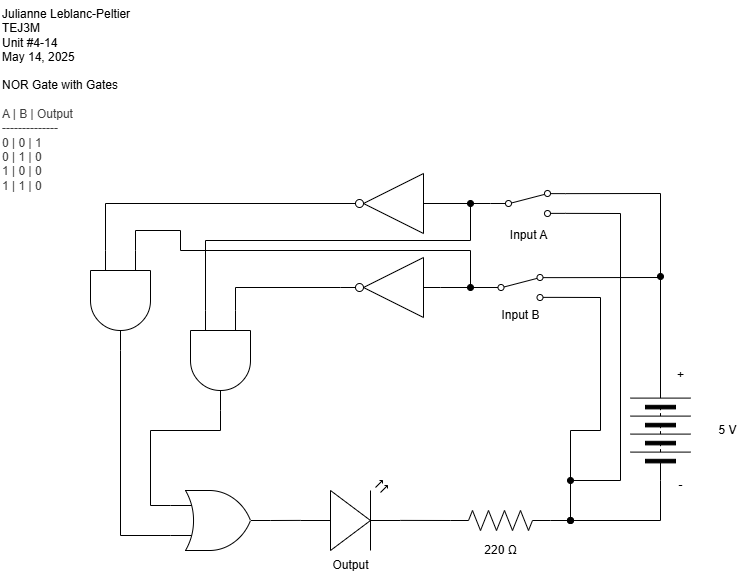

The diagram above was exported from draw.io. Its source (the exported page's mxGraphModel, read from the mxfile embedded in the PNG):
<mxGraphModel dx="936" dy="589" grid="1" gridSize="10" guides="1" tooltips="1" connect="1" arrows="1" fold="1" page="1" pageScale="1" pageWidth="827" pageHeight="1169" math="0" shadow="0">
  <root>
    <mxCell id="0" />
    <mxCell id="1" parent="0" />
    <mxCell id="2" style="edgeStyle=none;html=1;rounded=0;curved=0;endArrow=none;endFill=0;startArrow=oval;startFill=1;entryX=1;entryY=0.88;entryDx=0;entryDy=0;" edge="1" parent="1" target="14">
      <mxGeometry relative="1" as="geometry">
        <mxPoint x="590" y="350" as="targetPoint" />
        <mxPoint x="580" y="530" as="sourcePoint" />
        <Array as="points">
          <mxPoint x="580" y="440" />
          <mxPoint x="610" y="440" />
          <mxPoint x="610" y="307" />
        </Array>
      </mxGeometry>
    </mxCell>
    <mxCell id="3" style="edgeStyle=none;html=1;exitX=1;exitY=0.5;exitDx=0;exitDy=0;endArrow=oval;endFill=1;" edge="1" parent="1">
      <mxGeometry relative="1" as="geometry">
        <mxPoint x="670" y="286" as="targetPoint" />
        <mxPoint x="670" y="396" as="sourcePoint" />
      </mxGeometry>
    </mxCell>
    <mxCell id="4" value="" style="pointerEvents=1;verticalLabelPosition=bottom;shadow=0;dashed=0;align=center;html=1;verticalAlign=top;shape=mxgraph.electrical.miscellaneous.batteryStack;rotation=-90;" vertex="1" parent="1">
      <mxGeometry x="620" y="410" width="100" height="60" as="geometry" />
    </mxCell>
    <mxCell id="5" value="" style="verticalLabelPosition=bottom;shadow=0;dashed=0;align=center;html=1;verticalAlign=top;shape=mxgraph.electrical.opto_electronics.led_2;pointerEvents=1;rotation=0;" vertex="1" parent="1">
      <mxGeometry x="310" y="490" width="100" height="70" as="geometry" />
    </mxCell>
    <mxCell id="6" value="Output" style="text;html=1;align=center;verticalAlign=middle;resizable=0;points=[];autosize=1;strokeColor=none;fillColor=none;" vertex="1" parent="1">
      <mxGeometry x="330" y="560" width="60" height="30" as="geometry" />
    </mxCell>
    <mxCell id="7" value="5 V" style="text;html=1;align=center;verticalAlign=middle;resizable=0;points=[];autosize=1;strokeColor=none;fillColor=none;" vertex="1" parent="1">
      <mxGeometry x="717" y="425" width="40" height="30" as="geometry" />
    </mxCell>
    <mxCell id="8" value="+" style="text;html=1;align=center;verticalAlign=middle;resizable=0;points=[];autosize=1;strokeColor=none;fillColor=none;" vertex="1" parent="1">
      <mxGeometry x="675" y="370" width="30" height="30" as="geometry" />
    </mxCell>
    <mxCell id="9" style="edgeStyle=none;html=1;exitX=0;exitY=0.5;exitDx=0;exitDy=0;rounded=0;curved=0;endArrow=none;endFill=0;" edge="1" parent="1" source="4">
      <mxGeometry relative="1" as="geometry">
        <mxPoint x="580" y="530" as="targetPoint" />
        <Array as="points">
          <mxPoint x="670" y="530" />
        </Array>
      </mxGeometry>
    </mxCell>
    <mxCell id="10" value="-" style="text;html=1;align=center;verticalAlign=middle;resizable=0;points=[];autosize=1;strokeColor=none;fillColor=none;" vertex="1" parent="1">
      <mxGeometry x="675" y="480" width="30" height="30" as="geometry" />
    </mxCell>
    <mxCell id="11" value="Julianne Leblanc-Peltier&lt;div&gt;TEJ3M&lt;/div&gt;&lt;div&gt;Unit #4-14&lt;/div&gt;&lt;div&gt;May 14, 2025&lt;/div&gt;" style="text;html=1;align=left;verticalAlign=middle;resizable=0;points=[];autosize=1;strokeColor=none;fillColor=none;" vertex="1" parent="1">
      <mxGeometry x="10" y="10" width="150" height="70" as="geometry" />
    </mxCell>
    <mxCell id="12" value="Input B" style="text;html=1;align=center;verticalAlign=middle;resizable=0;points=[];autosize=1;strokeColor=none;fillColor=none;" vertex="1" parent="1">
      <mxGeometry x="500" y="310" width="60" height="30" as="geometry" />
    </mxCell>
    <mxCell id="13" style="edgeStyle=none;html=1;endArrow=none;endFill=0;exitX=1;exitY=0.12;exitDx=0;exitDy=0;" edge="1" parent="1" source="14">
      <mxGeometry relative="1" as="geometry">
        <mxPoint x="670" y="287" as="targetPoint" />
        <mxPoint x="600" y="330" as="sourcePoint" />
      </mxGeometry>
    </mxCell>
    <mxCell id="14" value="" style="html=1;shape=mxgraph.electrical.electro-mechanical.twoWaySwitch;aspect=fixed;elSwitchState=2;flipV=0;" vertex="1" parent="1">
      <mxGeometry x="492.5" y="284" width="75" height="26" as="geometry" />
    </mxCell>
    <mxCell id="15" value="&lt;span style=&quot;color: rgb(0, 0, 0);&quot;&gt;NOR Gate with Gates&lt;/span&gt;&lt;div&gt;&lt;font color=&quot;#000000&quot;&gt;&lt;br&gt;&lt;/font&gt;&lt;div style=&quot;color: rgb(63, 63, 63); scrollbar-color: rgb(226, 226, 226) rgb(251, 251, 251);&quot;&gt;&lt;span style=&quot;scrollbar-color: rgb(226, 226, 226) rgb(251, 251, 251); background-color: transparent; color: rgb(63, 63, 63);&quot;&gt;A | B | Output&lt;/span&gt;&lt;div style=&quot;color: rgb(63, 63, 63); scrollbar-color: rgb(226, 226, 226) rgb(251, 251, 251);&quot;&gt;--------------&lt;/div&gt;&lt;div style=&quot;color: rgb(63, 63, 63); scrollbar-color: rgb(226, 226, 226) rgb(251, 251, 251);&quot;&gt;0 | 0 | 1&lt;/div&gt;&lt;div style=&quot;color: rgb(63, 63, 63); scrollbar-color: rgb(226, 226, 226) rgb(251, 251, 251);&quot;&gt;0 | 1 | 0&lt;/div&gt;&lt;/div&gt;&lt;div style=&quot;color: rgb(63, 63, 63); scrollbar-color: rgb(226, 226, 226) rgb(251, 251, 251);&quot;&gt;1 | 0 | 0&lt;/div&gt;&lt;div style=&quot;color: rgb(63, 63, 63); scrollbar-color: rgb(226, 226, 226) rgb(251, 251, 251);&quot;&gt;1 | 1 | 0&lt;/div&gt;&lt;/div&gt;" style="text;html=1;align=left;verticalAlign=middle;resizable=0;points=[];autosize=1;strokeColor=none;fillColor=none;" vertex="1" parent="1">
      <mxGeometry x="10" y="80" width="140" height="130" as="geometry" />
    </mxCell>
    <mxCell id="16" style="edgeStyle=none;html=1;exitX=0;exitY=0.5;exitDx=0;exitDy=0;exitPerimeter=0;endArrow=oval;endFill=1;" edge="1" parent="1" source="17">
      <mxGeometry relative="1" as="geometry">
        <mxPoint x="580" y="530" as="targetPoint" />
      </mxGeometry>
    </mxCell>
    <mxCell id="17" value="" style="pointerEvents=1;verticalLabelPosition=bottom;shadow=0;dashed=0;align=center;html=1;verticalAlign=top;shape=mxgraph.electrical.resistors.resistor_2;rotation=-180;" vertex="1" parent="1">
      <mxGeometry x="460" y="520" width="100" height="20" as="geometry" />
    </mxCell>
    <mxCell id="18" value="220 Ω" style="text;html=1;align=center;verticalAlign=middle;resizable=0;points=[];autosize=1;strokeColor=none;fillColor=none;" vertex="1" parent="1">
      <mxGeometry x="480" y="545" width="60" height="30" as="geometry" />
    </mxCell>
    <mxCell id="19" style="edgeStyle=none;html=1;exitX=1;exitY=0.57;exitDx=0;exitDy=0;exitPerimeter=0;entryX=1;entryY=0.5;entryDx=0;entryDy=0;entryPerimeter=0;endArrow=none;endFill=0;" edge="1" parent="1" source="5" target="17">
      <mxGeometry relative="1" as="geometry">
        <mxPoint x="460" y="540" as="targetPoint" />
      </mxGeometry>
    </mxCell>
    <mxCell id="22" style="edgeStyle=none;html=1;entryX=0;entryY=0.5;entryDx=0;entryDy=0;rounded=0;curved=0;endArrow=none;endFill=0;exitX=0;exitY=0.75;exitDx=0;exitDy=0;exitPerimeter=0;" edge="1" parent="1" target="25" source="32">
      <mxGeometry relative="1" as="geometry">
        <Array as="points">
          <mxPoint x="115" y="213" />
        </Array>
        <mxPoint x="110" y="260" as="sourcePoint" />
      </mxGeometry>
    </mxCell>
    <mxCell id="23" style="edgeStyle=none;html=1;rounded=0;curved=0;endArrow=none;endFill=0;exitX=1;exitY=0.12;exitDx=0;exitDy=0;" edge="1" parent="1" source="25">
      <mxGeometry relative="1" as="geometry">
        <mxPoint x="670" y="330" as="targetPoint" />
        <Array as="points">
          <mxPoint x="670" y="203" />
        </Array>
        <mxPoint x="590" y="203" as="sourcePoint" />
      </mxGeometry>
    </mxCell>
    <mxCell id="24" style="edgeStyle=none;html=1;rounded=0;curved=0;endArrow=oval;endFill=1;exitX=1;exitY=0.88;exitDx=0;exitDy=0;" edge="1" parent="1" source="25">
      <mxGeometry relative="1" as="geometry">
        <mxPoint x="580" y="489.9999999999999" as="targetPoint" />
        <Array as="points">
          <mxPoint x="630" y="223" />
          <mxPoint x="630" y="490" />
        </Array>
        <mxPoint x="590" y="223" as="sourcePoint" />
      </mxGeometry>
    </mxCell>
    <mxCell id="25" value="" style="html=1;shape=mxgraph.electrical.electro-mechanical.twoWaySwitch;aspect=fixed;elSwitchState=2;flipV=0;" vertex="1" parent="1">
      <mxGeometry x="500" y="200" width="75" height="26" as="geometry" />
    </mxCell>
    <mxCell id="26" value="Input A" style="text;html=1;align=center;verticalAlign=middle;resizable=0;points=[];autosize=1;strokeColor=none;fillColor=none;" vertex="1" parent="1">
      <mxGeometry x="507.5" y="230" width="60" height="30" as="geometry" />
    </mxCell>
    <mxCell id="29" value="" style="verticalLabelPosition=bottom;shadow=0;dashed=0;align=center;html=1;verticalAlign=top;shape=mxgraph.electrical.logic_gates.inverter_2;rotation=-180;" vertex="1" parent="1">
      <mxGeometry x="350" y="183" width="100" height="60" as="geometry" />
    </mxCell>
    <mxCell id="31" value="" style="verticalLabelPosition=bottom;shadow=0;dashed=0;align=center;html=1;verticalAlign=top;shape=mxgraph.electrical.logic_gates.inverter_2;rotation=-180;" vertex="1" parent="1">
      <mxGeometry x="350" y="267" width="100" height="60" as="geometry" />
    </mxCell>
    <mxCell id="36" style="edgeStyle=none;html=1;exitX=0;exitY=0.75;exitDx=0;exitDy=0;exitPerimeter=0;endArrow=oval;endFill=1;rounded=0;curved=0;" edge="1" parent="1" source="33">
      <mxGeometry relative="1" as="geometry">
        <mxPoint x="480" y="213" as="targetPoint" />
        <mxPoint x="145" y="263" as="sourcePoint" />
        <Array as="points">
          <mxPoint x="215" y="250" />
          <mxPoint x="480" y="250" />
        </Array>
      </mxGeometry>
    </mxCell>
    <mxCell id="39" style="edgeStyle=none;html=1;exitX=0;exitY=0.25;exitDx=0;exitDy=0;exitPerimeter=0;rounded=0;curved=0;endArrow=oval;endFill=1;" edge="1" parent="1" source="32">
      <mxGeometry relative="1" as="geometry">
        <mxPoint x="479.9999999999999" y="297" as="targetPoint" />
        <mxPoint x="145" y="257" as="sourcePoint" />
        <Array as="points">
          <mxPoint x="145" y="240" />
          <mxPoint x="190" y="240" />
          <mxPoint x="190" y="260" />
          <mxPoint x="480" y="260" />
        </Array>
      </mxGeometry>
    </mxCell>
    <mxCell id="32" value="" style="verticalLabelPosition=bottom;shadow=0;dashed=0;align=center;html=1;verticalAlign=top;shape=mxgraph.electrical.logic_gates.logic_gate;operation=and;rotation=90;" vertex="1" parent="1">
      <mxGeometry x="80" y="280" width="100" height="60" as="geometry" />
    </mxCell>
    <mxCell id="33" value="" style="verticalLabelPosition=bottom;shadow=0;dashed=0;align=center;html=1;verticalAlign=top;shape=mxgraph.electrical.logic_gates.logic_gate;operation=and;rotation=90;" vertex="1" parent="1">
      <mxGeometry x="180" y="340" width="100" height="60" as="geometry" />
    </mxCell>
    <mxCell id="34" value="" style="verticalLabelPosition=bottom;shadow=0;dashed=0;align=center;html=1;verticalAlign=top;shape=mxgraph.electrical.logic_gates.logic_gate;operation=or;" vertex="1" parent="1">
      <mxGeometry x="180" y="500" width="100" height="60" as="geometry" />
    </mxCell>
    <mxCell id="35" style="edgeStyle=none;html=1;exitX=0;exitY=0.5;exitDx=0;exitDy=0;entryX=0;entryY=0.5;entryDx=0;entryDy=0;entryPerimeter=0;endArrow=none;endFill=0;" edge="1" parent="1" source="14" target="31">
      <mxGeometry relative="1" as="geometry" />
    </mxCell>
    <mxCell id="37" style="edgeStyle=none;html=1;exitX=0;exitY=0.57;exitDx=0;exitDy=0;exitPerimeter=0;entryX=1;entryY=0.5;entryDx=0;entryDy=0;entryPerimeter=0;endArrow=none;endFill=0;" edge="1" parent="1" source="5" target="34">
      <mxGeometry relative="1" as="geometry" />
    </mxCell>
    <mxCell id="38" style="edgeStyle=none;html=1;exitX=1;exitY=0.5;exitDx=0;exitDy=0;exitPerimeter=0;entryX=0;entryY=0.25;entryDx=0;entryDy=0;entryPerimeter=0;endArrow=none;endFill=0;rounded=0;curved=0;" edge="1" parent="1" source="31" target="33">
      <mxGeometry relative="1" as="geometry">
        <Array as="points">
          <mxPoint x="245" y="297" />
        </Array>
      </mxGeometry>
    </mxCell>
    <mxCell id="40" style="edgeStyle=none;html=1;exitX=0;exitY=0.25;exitDx=0;exitDy=0;exitPerimeter=0;entryX=1;entryY=0.5;entryDx=0;entryDy=0;entryPerimeter=0;rounded=0;curved=0;endArrow=none;endFill=0;" edge="1" parent="1" source="34" target="33">
      <mxGeometry relative="1" as="geometry">
        <Array as="points">
          <mxPoint x="160" y="515" />
          <mxPoint x="160" y="440" />
          <mxPoint x="230" y="440" />
        </Array>
      </mxGeometry>
    </mxCell>
    <mxCell id="41" style="edgeStyle=none;html=1;exitX=1;exitY=0.5;exitDx=0;exitDy=0;exitPerimeter=0;entryX=0;entryY=0.75;entryDx=0;entryDy=0;entryPerimeter=0;rounded=0;curved=0;endArrow=none;endFill=0;" edge="1" parent="1" source="32" target="34">
      <mxGeometry relative="1" as="geometry">
        <Array as="points">
          <mxPoint x="130" y="545" />
        </Array>
      </mxGeometry>
    </mxCell>
  </root>
</mxGraphModel>